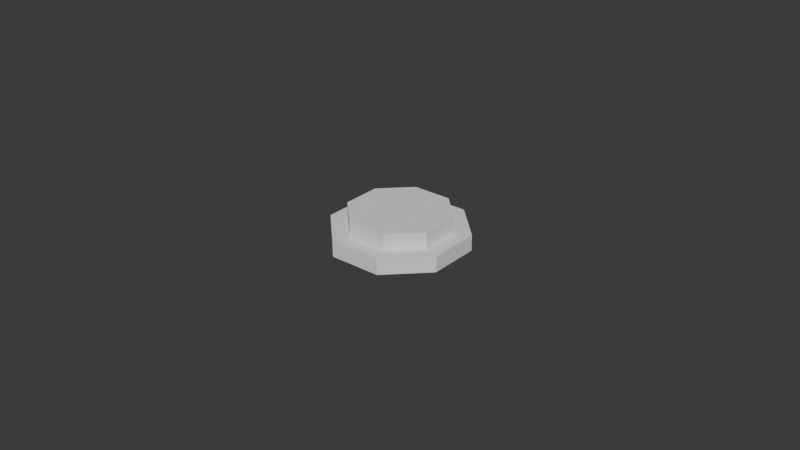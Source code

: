# Source: arcade_button.blend  (saved by Blender 4.3.34; exported with 4.5.12 LTS)
import bpy
from mathutils import Matrix  # noqa: F401  (used for matrix-valued properties, if any)

bpy.ops.wm.read_factory_settings(use_empty=True)
scene = bpy.context.scene
scene.name = 'Scene'

# ---- collections
col_collection = bpy.data.collections.new('Collection'); scene.collection.children.link(col_collection)

# ---- world
world_world = bpy.data.worlds.new('World'); scene.world = world_world
world_world.use_nodes = True; world_world.node_tree.nodes.clear()
_N = world_world.node_tree.nodes; _L = world_world.node_tree.links
n0 = _N.new('ShaderNodeOutputWorld'); n0.name = 'World Output'; n0.location = (300, 300)
n1 = _N.new('ShaderNodeBackground'); n1.name = 'Background'; n1.location = (10, 300)
n1.inputs[0].default_value = (0.05088, 0.05088, 0.05088, 1.0)
_L.new(n1.outputs[0], n0.inputs[0])
n0.is_active_output = True
world_world.color = (0.05088, 0.05088, 0.05088)
world_world.use_sun_shadow = False
world_world.sun_shadow_jitter_overblur = 0.0

# ---- meshes
me_cylinder = bpy.data.meshes.new('Cylinder')
me_cylinder.from_pydata([(0.008284, 0.02, 0.0), (0.008284, 0.02, 0.005), (0.02, 0.008284, 0.0), (0.02, 0.008284, 0.005), (0.02, -0.008284, 0.0), (0.02, -0.008284, 0.005), (0.008284, -0.02, 0.0), (0.008284, -0.02, 0.005), (-0.008284, -0.02, 0.0), (-0.008284, -0.02, 0.005), (-0.02, -0.008284, 0.0), (-0.02, -0.008284, 0.005), (-0.02, 0.008284, 0.0), (-0.02, 0.008284, 0.005), (-0.008284, 0.02, 0.0), (-0.008284, 0.02, 0.005)], [], [(0, 1, 3, 2), (2, 3, 5, 4), (4, 5, 7, 6), (6, 7, 9, 8), (8, 9, 11, 10), (10, 11, 13, 12), (3, 1, 15, 13, 11, 9, 7, 5), (12, 13, 15, 14), (14, 15, 1, 0), (0, 2, 4, 6, 8, 10, 12, 14)])
_uv = me_cylinder.uv_layers.new(name='UVMap')
_uv.uv.foreach_set('vector', [1.0, 0.5, 1.0, 1.0, 0.875, 1.0, 0.875, 0.5, 0.875, 0.5, 0.875, 1.0, 0.75, 1.0, 0.75, 0.5, 0.75, 0.5, 0.75, 1.0, 0.625, 1.0, 0.625, 0.5, 0.625, 0.5, 0.625, 1.0, 0.5, 1.0, 0.5, 0.5, 0.5, 0.5, 0.5, 1.0, 0.375, 1.0, 0.375, 0.5, 0.375, 0.5, 0.375, 1.0, 0.25, 1.0, 0.25, 0.5, 0.4197, 0.4197, 0.25, 0.49, 0.08029, 0.4197, 0.01, 0.25, 0.08029, 0.08029, 0.25, 0.01, 0.4197, 0.08029, 0.49, 0.25, 0.25, 0.5, 0.25, 1.0, 0.125, 1.0, 0.125, 0.5, 0.125, 0.5, 0.125, 1.0, 0.0, 1.0, 0.0, 0.5, 0.75, 0.49, 0.9197, 0.4197, 0.99, 0.25, 0.9197, 0.08029, 0.75, 0.01, 0.5803, 0.08029, 0.51, 0.25, 0.5803, 0.4197])
me_cylinder.update()
me_cylinder_001 = bpy.data.meshes.new('Cylinder.001')
me_cylinder_001.from_pydata([(0.006213, 0.015, 0.0), (0.006213, 0.015, 0.01), (0.015, 0.006213, 0.0), (0.015, 0.006213, 0.01), (0.015, -0.006213, 0.0), (0.015, -0.006213, 0.01), (0.006213, -0.015, 0.0), (0.006213, -0.015, 0.01), (-0.006213, -0.015, 0.0), (-0.006213, -0.015, 0.01), (-0.015, -0.006213, 0.0), (-0.015, -0.006213, 0.01), (-0.015, 0.006213, 0.0), (-0.015, 0.006213, 0.01), (-0.006213, 0.015, 0.0), (-0.006213, 0.015, 0.01)], [], [(0, 1, 3, 2), (2, 3, 5, 4), (4, 5, 7, 6), (6, 7, 9, 8), (8, 9, 11, 10), (10, 11, 13, 12), (3, 1, 15, 13, 11, 9, 7, 5), (12, 13, 15, 14), (14, 15, 1, 0), (0, 2, 4, 6, 8, 10, 12, 14)])
_uv = me_cylinder_001.uv_layers.new(name='UVMap')
_uv.uv.foreach_set('vector', [1.0, 0.5, 1.0, 1.0, 0.875, 1.0, 0.875, 0.5, 0.875, 0.5, 0.875, 1.0, 0.75, 1.0, 0.75, 0.5, 0.75, 0.5, 0.75, 1.0, 0.625, 1.0, 0.625, 0.5, 0.625, 0.5, 0.625, 1.0, 0.5, 1.0, 0.5, 0.5, 0.5, 0.5, 0.5, 1.0, 0.375, 1.0, 0.375, 0.5, 0.375, 0.5, 0.375, 1.0, 0.25, 1.0, 0.25, 0.5, 0.4197, 0.4197, 0.25, 0.49, 0.08029, 0.4197, 0.01, 0.25, 0.08029, 0.08029, 0.25, 0.01, 0.4197, 0.08029, 0.49, 0.25, 0.25, 0.5, 0.25, 1.0, 0.125, 1.0, 0.125, 0.5, 0.125, 0.5, 0.125, 1.0, 0.0, 1.0, 0.0, 0.5, 0.75, 0.49, 0.9197, 0.4197, 0.99, 0.25, 0.9197, 0.08029, 0.75, 0.01, 0.5803, 0.08029, 0.51, 0.25, 0.5803, 0.4197])
me_cylinder_001.update()

# ---- objects
ob_buttonbase = bpy.data.objects.new('ButtonBase', me_cylinder)
ob_buttontop = bpy.data.objects.new('ButtonTop', me_cylinder_001)

# ---- transforms, parenting, visibility, modifiers, constraints
ob_buttonbase.location = (0.0, 0.0, 0.0)
ob_buttontop.location = (0.0, 0.0, 0.0)

# ---- collection membership
col_collection.objects.link(ob_buttonbase)
col_collection.objects.link(ob_buttontop)

# ---- scene / render settings (as saved in the file)
scene.frame_start = 1; scene.frame_end = 250; scene.frame_set(0)
scene.render.engine = 'BLENDER_EEVEE_NEXT'
scene.cycles.sampling_pattern = 'TABULATED_SOBOL'
scene.eevee.ray_tracing_options.trace_max_roughness = 0.0
bpy.context.view_layer.update()

# ---- added for rendering (the .blend has no active camera and no usable light): camera, sun
cam_auto = bpy.data.cameras.new('AutoCamera')
cam_auto.lens = 50.0
cam_auto.sensor_width = 36.0
cam_auto.clip_end = 1000.0
ob_auto_camera = bpy.data.objects.new('AutoCamera', cam_auto)
scene.collection.objects.link(ob_auto_camera)
ob_auto_camera.location = (0.185045, -0.222054, 0.153036)
ob_auto_camera.rotation_euler = (1.09748, -7.21219e-08, 0.694738)
scene.camera = ob_auto_camera
light_auto_sun = bpy.data.lights.new('AutoSun', 'SUN')
light_auto_sun.energy = 3.0
light_auto_sun.angle = 0.0523599
ob_auto_sun = bpy.data.objects.new('AutoSun', light_auto_sun)
scene.collection.objects.link(ob_auto_sun)
ob_auto_sun.rotation_euler = (0.872665, 0.174533, 0.523599)
bpy.context.view_layer.update()
